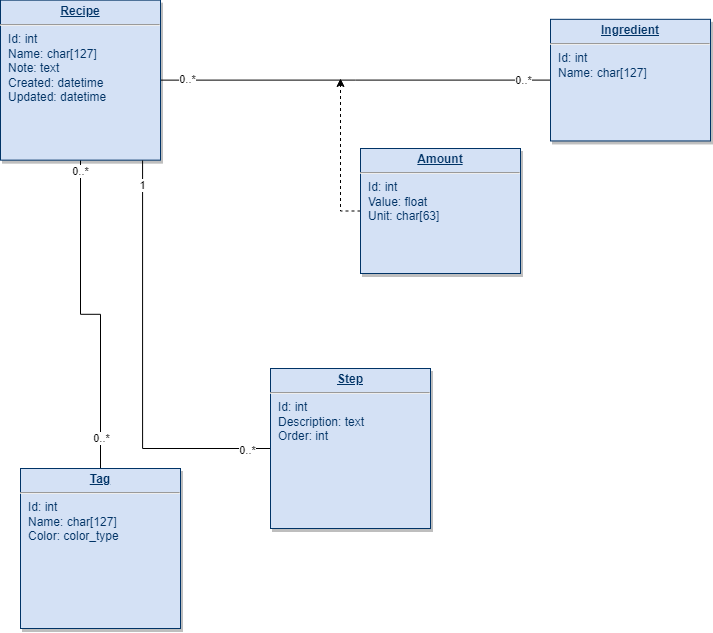

The diagram above was exported from draw.io. Its source (the exported page's mxGraphModel, read from the mxfile embedded in the PNG):
<mxGraphModel dx="1434" dy="834" grid="1" gridSize="10" guides="1" tooltips="1" connect="1" arrows="1" fold="1" page="1" pageScale="1" pageWidth="826" pageHeight="1169" background="none" math="0" shadow="0">
  <root>
    <mxCell id="0" />
    <mxCell id="1" parent="0" />
    <mxCell id="r-2PVH0K_68iL7CyYnHl-122" style="edgeStyle=orthogonalEdgeStyle;rounded=0;orthogonalLoop=1;jettySize=auto;html=1;entryX=1;entryY=0.5;entryDx=0;entryDy=0;endArrow=none;endFill=0;" edge="1" parent="1" source="19" target="25">
      <mxGeometry relative="1" as="geometry" />
    </mxCell>
    <mxCell id="r-2PVH0K_68iL7CyYnHl-123" value="0..*" style="edgeLabel;html=1;align=center;verticalAlign=middle;resizable=0;points=[];" vertex="1" connectable="0" parent="r-2PVH0K_68iL7CyYnHl-122">
      <mxGeometry x="-0.8564" relative="1" as="geometry">
        <mxPoint as="offset" />
      </mxGeometry>
    </mxCell>
    <mxCell id="r-2PVH0K_68iL7CyYnHl-124" value="0..*" style="edgeLabel;html=1;align=center;verticalAlign=middle;resizable=0;points=[];" vertex="1" connectable="0" parent="r-2PVH0K_68iL7CyYnHl-122">
      <mxGeometry x="0.8615" y="-1" relative="1" as="geometry">
        <mxPoint as="offset" />
      </mxGeometry>
    </mxCell>
    <mxCell id="19" value="&lt;p style=&quot;margin: 0px; margin-top: 4px; text-align: center; text-decoration: underline;&quot;&gt;&lt;strong&gt;Ingredient&lt;/strong&gt;&lt;/p&gt;&lt;hr&gt;&lt;p style=&quot;margin: 0px; margin-left: 8px;&quot;&gt;Id: int&lt;/p&gt;&lt;p style=&quot;margin: 0px; margin-left: 8px;&quot;&gt;Name: char[127]&lt;/p&gt;" style="verticalAlign=top;align=left;overflow=fill;fontSize=12;fontFamily=Helvetica;html=1;strokeColor=#003366;shadow=1;fillColor=#D4E1F5;fontColor=#003366" parent="1" vertex="1">
      <mxGeometry x="590" y="40.82" width="160" height="121.64" as="geometry" />
    </mxCell>
    <mxCell id="r-2PVH0K_68iL7CyYnHl-125" style="edgeStyle=orthogonalEdgeStyle;rounded=0;orthogonalLoop=1;jettySize=auto;html=1;dashed=1;" edge="1" parent="1" source="20">
      <mxGeometry relative="1" as="geometry">
        <mxPoint x="380" y="100" as="targetPoint" />
      </mxGeometry>
    </mxCell>
    <mxCell id="20" value="&lt;p style=&quot;margin: 0px; margin-top: 4px; text-align: center; text-decoration: underline;&quot;&gt;&lt;strong&gt;Amount&lt;/strong&gt;&lt;/p&gt;&lt;hr&gt;&lt;p style=&quot;margin: 0px; margin-left: 8px;&quot;&gt;Id: int&lt;/p&gt;&lt;p style=&quot;margin: 0px; margin-left: 8px;&quot;&gt;Value: float&lt;/p&gt;&lt;p style=&quot;margin: 0px; margin-left: 8px;&quot;&gt;Unit: char[63]&lt;/p&gt;" style="verticalAlign=top;align=left;overflow=fill;fontSize=12;fontFamily=Helvetica;html=1;strokeColor=#003366;shadow=1;fillColor=#D4E1F5;fontColor=#003366" parent="1" vertex="1">
      <mxGeometry x="400" y="169.99999999999977" width="160" height="125" as="geometry" />
    </mxCell>
    <mxCell id="r-2PVH0K_68iL7CyYnHl-116" style="edgeStyle=orthogonalEdgeStyle;rounded=0;orthogonalLoop=1;jettySize=auto;html=1;endArrow=none;endFill=0;" edge="1" parent="1" source="21" target="25">
      <mxGeometry relative="1" as="geometry" />
    </mxCell>
    <mxCell id="r-2PVH0K_68iL7CyYnHl-117" value="0..*" style="edgeLabel;html=1;align=center;verticalAlign=middle;resizable=0;points=[];" vertex="1" connectable="0" parent="r-2PVH0K_68iL7CyYnHl-116">
      <mxGeometry x="-0.8173" relative="1" as="geometry">
        <mxPoint as="offset" />
      </mxGeometry>
    </mxCell>
    <mxCell id="r-2PVH0K_68iL7CyYnHl-118" value="0..*" style="edgeLabel;html=1;align=center;verticalAlign=middle;resizable=0;points=[];" vertex="1" connectable="0" parent="r-2PVH0K_68iL7CyYnHl-116">
      <mxGeometry x="0.9308" y="1" relative="1" as="geometry">
        <mxPoint as="offset" />
      </mxGeometry>
    </mxCell>
    <mxCell id="21" value="&lt;p style=&quot;margin: 0px; margin-top: 4px; text-align: center; text-decoration: underline;&quot;&gt;&lt;strong&gt;Tag&lt;/strong&gt;&lt;/p&gt;&lt;hr&gt;&lt;p style=&quot;margin: 0px; margin-left: 8px;&quot;&gt;Id: int&lt;br&gt;&lt;/p&gt;&lt;p style=&quot;margin: 0px; margin-left: 8px;&quot;&gt;Name: char[127]&lt;/p&gt;&lt;p style=&quot;margin: 0px; margin-left: 8px;&quot;&gt;Color: color_type&lt;/p&gt;" style="verticalAlign=top;align=left;overflow=fill;fontSize=12;fontFamily=Helvetica;html=1;strokeColor=#003366;shadow=1;fillColor=#D4E1F5;fontColor=#003366" parent="1" vertex="1">
      <mxGeometry x="60.00000000000002" y="489.99999999999983" width="160" height="160" as="geometry" />
    </mxCell>
    <mxCell id="25" value="&lt;p style=&quot;margin: 0px; margin-top: 4px; text-align: center; text-decoration: underline;&quot;&gt;&lt;strong&gt;Recipe&lt;/strong&gt;&lt;/p&gt;&lt;hr&gt;&lt;p style=&quot;margin: 0px; margin-left: 8px;&quot;&gt;Id: int&lt;/p&gt;&lt;p style=&quot;margin: 0px; margin-left: 8px;&quot;&gt;Name: char[127]&lt;/p&gt;&lt;p style=&quot;margin: 0px; margin-left: 8px;&quot;&gt;Note: text&lt;/p&gt;&lt;p style=&quot;margin: 0px; margin-left: 8px;&quot;&gt;Created: datetime&lt;/p&gt;&lt;p style=&quot;margin: 0px; margin-left: 8px;&quot;&gt;Updated: datetime&lt;/p&gt;&lt;p style=&quot;margin: 0px; margin-left: 8px;&quot;&gt;&lt;br&gt;&lt;/p&gt;&lt;p style=&quot;margin: 0px; margin-left: 8px;&quot;&gt;&lt;br&gt;&lt;/p&gt;&lt;p style=&quot;margin: 0px; margin-left: 8px;&quot;&gt;&lt;br&gt;&lt;/p&gt;" style="verticalAlign=top;align=left;overflow=fill;fontSize=12;fontFamily=Helvetica;html=1;strokeColor=#003366;shadow=1;fillColor=#D4E1F5;fontColor=#003366" parent="1" vertex="1">
      <mxGeometry x="40.00000000000005" y="21.640000000000366" width="160" height="160" as="geometry" />
    </mxCell>
    <mxCell id="r-2PVH0K_68iL7CyYnHl-127" style="edgeStyle=orthogonalEdgeStyle;rounded=0;orthogonalLoop=1;jettySize=auto;html=1;entryX=0.888;entryY=1.002;entryDx=0;entryDy=0;entryPerimeter=0;endArrow=none;endFill=0;" edge="1" parent="1" source="r-2PVH0K_68iL7CyYnHl-126" target="25">
      <mxGeometry relative="1" as="geometry" />
    </mxCell>
    <mxCell id="r-2PVH0K_68iL7CyYnHl-128" value="0..*" style="edgeLabel;html=1;align=center;verticalAlign=middle;resizable=0;points=[];" vertex="1" connectable="0" parent="r-2PVH0K_68iL7CyYnHl-127">
      <mxGeometry x="-0.8846" y="1" relative="1" as="geometry">
        <mxPoint as="offset" />
      </mxGeometry>
    </mxCell>
    <mxCell id="r-2PVH0K_68iL7CyYnHl-129" value="1" style="edgeLabel;html=1;align=center;verticalAlign=middle;resizable=0;points=[];" vertex="1" connectable="0" parent="r-2PVH0K_68iL7CyYnHl-127">
      <mxGeometry x="0.8796" y="1" relative="1" as="geometry">
        <mxPoint as="offset" />
      </mxGeometry>
    </mxCell>
    <mxCell id="r-2PVH0K_68iL7CyYnHl-126" value="&lt;p style=&quot;margin: 0px; margin-top: 4px; text-align: center; text-decoration: underline;&quot;&gt;&lt;strong&gt;Step&lt;/strong&gt;&lt;/p&gt;&lt;hr&gt;&lt;p style=&quot;margin: 0px; margin-left: 8px;&quot;&gt;Id: int&lt;br&gt;&lt;/p&gt;&lt;p style=&quot;margin: 0px; margin-left: 8px;&quot;&gt;Description: text&lt;/p&gt;&lt;p style=&quot;margin: 0px; margin-left: 8px;&quot;&gt;Order: int&lt;/p&gt;" style="verticalAlign=top;align=left;overflow=fill;fontSize=12;fontFamily=Helvetica;html=1;strokeColor=#003366;shadow=1;fillColor=#D4E1F5;fontColor=#003366" vertex="1" parent="1">
      <mxGeometry x="310" y="389.99999999999983" width="160" height="160" as="geometry" />
    </mxCell>
  </root>
</mxGraphModel>